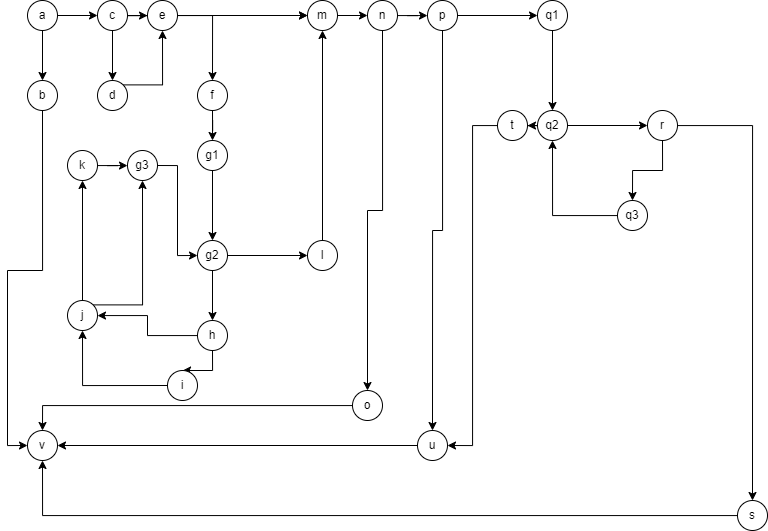

The diagram above was exported from draw.io. Its source (the exported page's mxGraphModel, read from the mxfile embedded in the PNG):
<mxGraphModel dx="933" dy="828" grid="1" gridSize="10" guides="1" tooltips="1" connect="1" arrows="1" fold="1" page="1" pageScale="1" pageWidth="850" pageHeight="1100" math="0" shadow="0">
  <root>
    <mxCell id="0" />
    <mxCell id="1" parent="0" />
    <mxCell id="2EO46tM48ueFkjsdbaB9-5" value="" style="edgeStyle=orthogonalEdgeStyle;rounded=0;orthogonalLoop=1;jettySize=auto;html=1;" edge="1" parent="1" source="2EO46tM48ueFkjsdbaB9-1" target="2EO46tM48ueFkjsdbaB9-4">
      <mxGeometry relative="1" as="geometry" />
    </mxCell>
    <mxCell id="2EO46tM48ueFkjsdbaB9-7" value="" style="edgeStyle=orthogonalEdgeStyle;rounded=0;orthogonalLoop=1;jettySize=auto;html=1;" edge="1" parent="1" source="2EO46tM48ueFkjsdbaB9-1" target="2EO46tM48ueFkjsdbaB9-6">
      <mxGeometry relative="1" as="geometry" />
    </mxCell>
    <mxCell id="2EO46tM48ueFkjsdbaB9-1" value="a" style="ellipse;whiteSpace=wrap;html=1;aspect=fixed;" vertex="1" parent="1">
      <mxGeometry x="65" y="70" width="30" height="30" as="geometry" />
    </mxCell>
    <mxCell id="2EO46tM48ueFkjsdbaB9-12" value="" style="edgeStyle=orthogonalEdgeStyle;rounded=0;orthogonalLoop=1;jettySize=auto;html=1;" edge="1" parent="1" source="2EO46tM48ueFkjsdbaB9-4" target="2EO46tM48ueFkjsdbaB9-11">
      <mxGeometry relative="1" as="geometry" />
    </mxCell>
    <mxCell id="2EO46tM48ueFkjsdbaB9-14" value="" style="edgeStyle=orthogonalEdgeStyle;rounded=0;orthogonalLoop=1;jettySize=auto;html=1;" edge="1" parent="1" source="2EO46tM48ueFkjsdbaB9-4" target="2EO46tM48ueFkjsdbaB9-13">
      <mxGeometry relative="1" as="geometry" />
    </mxCell>
    <mxCell id="2EO46tM48ueFkjsdbaB9-4" value="c" style="ellipse;whiteSpace=wrap;html=1;aspect=fixed;" vertex="1" parent="1">
      <mxGeometry x="135" y="70" width="30" height="30" as="geometry" />
    </mxCell>
    <mxCell id="2EO46tM48ueFkjsdbaB9-94" style="edgeStyle=orthogonalEdgeStyle;rounded=0;orthogonalLoop=1;jettySize=auto;html=1;entryX=0;entryY=0.5;entryDx=0;entryDy=0;" edge="1" parent="1" source="2EO46tM48ueFkjsdbaB9-6" target="2EO46tM48ueFkjsdbaB9-57">
      <mxGeometry relative="1" as="geometry" />
    </mxCell>
    <mxCell id="2EO46tM48ueFkjsdbaB9-6" value="b" style="ellipse;whiteSpace=wrap;html=1;aspect=fixed;" vertex="1" parent="1">
      <mxGeometry x="65" y="150" width="30" height="30" as="geometry" />
    </mxCell>
    <mxCell id="2EO46tM48ueFkjsdbaB9-15" style="edgeStyle=orthogonalEdgeStyle;rounded=0;orthogonalLoop=1;jettySize=auto;html=1;exitX=1;exitY=0;exitDx=0;exitDy=0;" edge="1" parent="1" source="2EO46tM48ueFkjsdbaB9-11" target="2EO46tM48ueFkjsdbaB9-13">
      <mxGeometry relative="1" as="geometry" />
    </mxCell>
    <mxCell id="2EO46tM48ueFkjsdbaB9-11" value="d" style="ellipse;whiteSpace=wrap;html=1;aspect=fixed;" vertex="1" parent="1">
      <mxGeometry x="135" y="150" width="30" height="30" as="geometry" />
    </mxCell>
    <mxCell id="2EO46tM48ueFkjsdbaB9-17" value="" style="edgeStyle=orthogonalEdgeStyle;rounded=0;orthogonalLoop=1;jettySize=auto;html=1;" edge="1" parent="1" source="2EO46tM48ueFkjsdbaB9-13" target="2EO46tM48ueFkjsdbaB9-16">
      <mxGeometry relative="1" as="geometry" />
    </mxCell>
    <mxCell id="2EO46tM48ueFkjsdbaB9-18" value="" style="edgeStyle=orthogonalEdgeStyle;rounded=0;orthogonalLoop=1;jettySize=auto;html=1;" edge="1" parent="1" source="2EO46tM48ueFkjsdbaB9-13" target="2EO46tM48ueFkjsdbaB9-16">
      <mxGeometry relative="1" as="geometry" />
    </mxCell>
    <mxCell id="2EO46tM48ueFkjsdbaB9-20" value="" style="edgeStyle=orthogonalEdgeStyle;rounded=0;orthogonalLoop=1;jettySize=auto;html=1;" edge="1" parent="1" source="2EO46tM48ueFkjsdbaB9-13" target="2EO46tM48ueFkjsdbaB9-19">
      <mxGeometry relative="1" as="geometry" />
    </mxCell>
    <mxCell id="2EO46tM48ueFkjsdbaB9-13" value="e" style="ellipse;whiteSpace=wrap;html=1;aspect=fixed;" vertex="1" parent="1">
      <mxGeometry x="185" y="70" width="30" height="30" as="geometry" />
    </mxCell>
    <mxCell id="2EO46tM48ueFkjsdbaB9-51" style="edgeStyle=orthogonalEdgeStyle;rounded=0;orthogonalLoop=1;jettySize=auto;html=1;exitX=1;exitY=0.5;exitDx=0;exitDy=0;entryX=0;entryY=0.5;entryDx=0;entryDy=0;" edge="1" parent="1" source="2EO46tM48ueFkjsdbaB9-16" target="2EO46tM48ueFkjsdbaB9-49">
      <mxGeometry relative="1" as="geometry" />
    </mxCell>
    <mxCell id="2EO46tM48ueFkjsdbaB9-16" value="m" style="ellipse;whiteSpace=wrap;html=1;aspect=fixed;" vertex="1" parent="1">
      <mxGeometry x="345" y="70" width="30" height="30" as="geometry" />
    </mxCell>
    <mxCell id="2EO46tM48ueFkjsdbaB9-22" value="" style="edgeStyle=orthogonalEdgeStyle;rounded=0;orthogonalLoop=1;jettySize=auto;html=1;" edge="1" parent="1" source="2EO46tM48ueFkjsdbaB9-19" target="2EO46tM48ueFkjsdbaB9-21">
      <mxGeometry relative="1" as="geometry" />
    </mxCell>
    <mxCell id="2EO46tM48ueFkjsdbaB9-19" value="f" style="ellipse;whiteSpace=wrap;html=1;aspect=fixed;" vertex="1" parent="1">
      <mxGeometry x="235" y="150" width="30" height="30" as="geometry" />
    </mxCell>
    <mxCell id="2EO46tM48ueFkjsdbaB9-24" value="" style="edgeStyle=orthogonalEdgeStyle;rounded=0;orthogonalLoop=1;jettySize=auto;html=1;" edge="1" parent="1" source="2EO46tM48ueFkjsdbaB9-21" target="2EO46tM48ueFkjsdbaB9-23">
      <mxGeometry relative="1" as="geometry" />
    </mxCell>
    <mxCell id="2EO46tM48ueFkjsdbaB9-21" value="g1" style="ellipse;whiteSpace=wrap;html=1;aspect=fixed;" vertex="1" parent="1">
      <mxGeometry x="235" y="210" width="30" height="30" as="geometry" />
    </mxCell>
    <mxCell id="2EO46tM48ueFkjsdbaB9-47" value="" style="edgeStyle=orthogonalEdgeStyle;rounded=0;orthogonalLoop=1;jettySize=auto;html=1;" edge="1" parent="1" source="2EO46tM48ueFkjsdbaB9-23" target="2EO46tM48ueFkjsdbaB9-46">
      <mxGeometry relative="1" as="geometry" />
    </mxCell>
    <mxCell id="2EO46tM48ueFkjsdbaB9-93" style="edgeStyle=orthogonalEdgeStyle;rounded=0;orthogonalLoop=1;jettySize=auto;html=1;" edge="1" parent="1" source="2EO46tM48ueFkjsdbaB9-23" target="2EO46tM48ueFkjsdbaB9-25">
      <mxGeometry relative="1" as="geometry" />
    </mxCell>
    <mxCell id="2EO46tM48ueFkjsdbaB9-23" value="g2" style="ellipse;whiteSpace=wrap;html=1;aspect=fixed;" vertex="1" parent="1">
      <mxGeometry x="235" y="310" width="30" height="30" as="geometry" />
    </mxCell>
    <mxCell id="2EO46tM48ueFkjsdbaB9-30" value="" style="edgeStyle=orthogonalEdgeStyle;rounded=0;orthogonalLoop=1;jettySize=auto;html=1;" edge="1" parent="1" source="2EO46tM48ueFkjsdbaB9-25" target="2EO46tM48ueFkjsdbaB9-29">
      <mxGeometry relative="1" as="geometry" />
    </mxCell>
    <mxCell id="2EO46tM48ueFkjsdbaB9-100" style="edgeStyle=orthogonalEdgeStyle;rounded=0;orthogonalLoop=1;jettySize=auto;html=1;" edge="1" parent="1" source="2EO46tM48ueFkjsdbaB9-25" target="2EO46tM48ueFkjsdbaB9-27">
      <mxGeometry relative="1" as="geometry" />
    </mxCell>
    <mxCell id="2EO46tM48ueFkjsdbaB9-25" value="h" style="ellipse;whiteSpace=wrap;html=1;aspect=fixed;" vertex="1" parent="1">
      <mxGeometry x="235" y="390" width="30" height="30" as="geometry" />
    </mxCell>
    <mxCell id="2EO46tM48ueFkjsdbaB9-31" style="edgeStyle=orthogonalEdgeStyle;rounded=0;orthogonalLoop=1;jettySize=auto;html=1;exitX=0;exitY=0.5;exitDx=0;exitDy=0;entryX=0.5;entryY=1;entryDx=0;entryDy=0;" edge="1" parent="1" source="2EO46tM48ueFkjsdbaB9-27" target="2EO46tM48ueFkjsdbaB9-29">
      <mxGeometry relative="1" as="geometry" />
    </mxCell>
    <mxCell id="2EO46tM48ueFkjsdbaB9-27" value="i" style="ellipse;whiteSpace=wrap;html=1;aspect=fixed;" vertex="1" parent="1">
      <mxGeometry x="205" y="440" width="30" height="30" as="geometry" />
    </mxCell>
    <mxCell id="2EO46tM48ueFkjsdbaB9-33" value="" style="edgeStyle=orthogonalEdgeStyle;rounded=0;orthogonalLoop=1;jettySize=auto;html=1;" edge="1" parent="1" source="2EO46tM48ueFkjsdbaB9-29" target="2EO46tM48ueFkjsdbaB9-32">
      <mxGeometry relative="1" as="geometry" />
    </mxCell>
    <mxCell id="2EO46tM48ueFkjsdbaB9-44" style="edgeStyle=orthogonalEdgeStyle;rounded=0;orthogonalLoop=1;jettySize=auto;html=1;exitX=1;exitY=0;exitDx=0;exitDy=0;" edge="1" parent="1" source="2EO46tM48ueFkjsdbaB9-29" target="2EO46tM48ueFkjsdbaB9-42">
      <mxGeometry relative="1" as="geometry" />
    </mxCell>
    <mxCell id="2EO46tM48ueFkjsdbaB9-29" value="j" style="ellipse;whiteSpace=wrap;html=1;aspect=fixed;" vertex="1" parent="1">
      <mxGeometry x="105" y="370" width="30" height="30" as="geometry" />
    </mxCell>
    <mxCell id="2EO46tM48ueFkjsdbaB9-43" value="" style="edgeStyle=orthogonalEdgeStyle;rounded=0;orthogonalLoop=1;jettySize=auto;html=1;" edge="1" parent="1" source="2EO46tM48ueFkjsdbaB9-32" target="2EO46tM48ueFkjsdbaB9-42">
      <mxGeometry relative="1" as="geometry" />
    </mxCell>
    <mxCell id="2EO46tM48ueFkjsdbaB9-32" value="k" style="ellipse;whiteSpace=wrap;html=1;aspect=fixed;" vertex="1" parent="1">
      <mxGeometry x="105" y="220" width="30" height="30" as="geometry" />
    </mxCell>
    <mxCell id="2EO46tM48ueFkjsdbaB9-45" style="edgeStyle=orthogonalEdgeStyle;rounded=0;orthogonalLoop=1;jettySize=auto;html=1;exitX=1;exitY=0.5;exitDx=0;exitDy=0;entryX=0;entryY=0.5;entryDx=0;entryDy=0;" edge="1" parent="1" source="2EO46tM48ueFkjsdbaB9-42" target="2EO46tM48ueFkjsdbaB9-23">
      <mxGeometry relative="1" as="geometry" />
    </mxCell>
    <mxCell id="2EO46tM48ueFkjsdbaB9-42" value="g3" style="ellipse;whiteSpace=wrap;html=1;aspect=fixed;" vertex="1" parent="1">
      <mxGeometry x="165" y="220" width="30" height="30" as="geometry" />
    </mxCell>
    <mxCell id="2EO46tM48ueFkjsdbaB9-48" style="edgeStyle=orthogonalEdgeStyle;rounded=0;orthogonalLoop=1;jettySize=auto;html=1;exitX=0.5;exitY=0;exitDx=0;exitDy=0;" edge="1" parent="1" source="2EO46tM48ueFkjsdbaB9-46" target="2EO46tM48ueFkjsdbaB9-16">
      <mxGeometry relative="1" as="geometry" />
    </mxCell>
    <mxCell id="2EO46tM48ueFkjsdbaB9-46" value="l" style="ellipse;whiteSpace=wrap;html=1;aspect=fixed;" vertex="1" parent="1">
      <mxGeometry x="345" y="310" width="30" height="30" as="geometry" />
    </mxCell>
    <mxCell id="2EO46tM48ueFkjsdbaB9-53" value="" style="edgeStyle=orthogonalEdgeStyle;rounded=0;orthogonalLoop=1;jettySize=auto;html=1;" edge="1" parent="1" source="2EO46tM48ueFkjsdbaB9-49" target="2EO46tM48ueFkjsdbaB9-52">
      <mxGeometry relative="1" as="geometry" />
    </mxCell>
    <mxCell id="2EO46tM48ueFkjsdbaB9-60" value="" style="edgeStyle=orthogonalEdgeStyle;rounded=0;orthogonalLoop=1;jettySize=auto;html=1;" edge="1" parent="1" source="2EO46tM48ueFkjsdbaB9-49" target="2EO46tM48ueFkjsdbaB9-59">
      <mxGeometry relative="1" as="geometry" />
    </mxCell>
    <mxCell id="2EO46tM48ueFkjsdbaB9-49" value="n&lt;br&gt;" style="ellipse;whiteSpace=wrap;html=1;aspect=fixed;" vertex="1" parent="1">
      <mxGeometry x="405" y="70" width="30" height="30" as="geometry" />
    </mxCell>
    <mxCell id="2EO46tM48ueFkjsdbaB9-63" value="" style="edgeStyle=orthogonalEdgeStyle;rounded=0;orthogonalLoop=1;jettySize=auto;html=1;" edge="1" parent="1" source="2EO46tM48ueFkjsdbaB9-52" target="2EO46tM48ueFkjsdbaB9-62">
      <mxGeometry relative="1" as="geometry" />
    </mxCell>
    <mxCell id="2EO46tM48ueFkjsdbaB9-69" value="" style="edgeStyle=orthogonalEdgeStyle;rounded=0;orthogonalLoop=1;jettySize=auto;html=1;" edge="1" parent="1" source="2EO46tM48ueFkjsdbaB9-52" target="2EO46tM48ueFkjsdbaB9-68">
      <mxGeometry relative="1" as="geometry" />
    </mxCell>
    <mxCell id="2EO46tM48ueFkjsdbaB9-52" value="p" style="ellipse;whiteSpace=wrap;html=1;aspect=fixed;" vertex="1" parent="1">
      <mxGeometry x="465" y="70" width="30" height="30" as="geometry" />
    </mxCell>
    <mxCell id="2EO46tM48ueFkjsdbaB9-57" value="v" style="ellipse;whiteSpace=wrap;html=1;aspect=fixed;" vertex="1" parent="1">
      <mxGeometry x="65" y="500" width="30" height="30" as="geometry" />
    </mxCell>
    <mxCell id="2EO46tM48ueFkjsdbaB9-86" style="edgeStyle=orthogonalEdgeStyle;rounded=0;orthogonalLoop=1;jettySize=auto;html=1;" edge="1" parent="1" source="2EO46tM48ueFkjsdbaB9-59" target="2EO46tM48ueFkjsdbaB9-57">
      <mxGeometry relative="1" as="geometry" />
    </mxCell>
    <mxCell id="2EO46tM48ueFkjsdbaB9-59" value="o" style="ellipse;whiteSpace=wrap;html=1;aspect=fixed;" vertex="1" parent="1">
      <mxGeometry x="390" y="460" width="30" height="30" as="geometry" />
    </mxCell>
    <mxCell id="2EO46tM48ueFkjsdbaB9-89" style="edgeStyle=orthogonalEdgeStyle;rounded=0;orthogonalLoop=1;jettySize=auto;html=1;" edge="1" parent="1" source="2EO46tM48ueFkjsdbaB9-62" target="2EO46tM48ueFkjsdbaB9-57">
      <mxGeometry relative="1" as="geometry" />
    </mxCell>
    <mxCell id="2EO46tM48ueFkjsdbaB9-62" value="u" style="ellipse;whiteSpace=wrap;html=1;aspect=fixed;" vertex="1" parent="1">
      <mxGeometry x="455" y="500" width="30" height="30" as="geometry" />
    </mxCell>
    <mxCell id="2EO46tM48ueFkjsdbaB9-71" value="" style="edgeStyle=orthogonalEdgeStyle;rounded=0;orthogonalLoop=1;jettySize=auto;html=1;" edge="1" parent="1" source="2EO46tM48ueFkjsdbaB9-68" target="2EO46tM48ueFkjsdbaB9-70">
      <mxGeometry relative="1" as="geometry" />
    </mxCell>
    <mxCell id="2EO46tM48ueFkjsdbaB9-68" value="q1" style="ellipse;whiteSpace=wrap;html=1;aspect=fixed;" vertex="1" parent="1">
      <mxGeometry x="575" y="70" width="30" height="30" as="geometry" />
    </mxCell>
    <mxCell id="2EO46tM48ueFkjsdbaB9-73" value="" style="edgeStyle=orthogonalEdgeStyle;rounded=0;orthogonalLoop=1;jettySize=auto;html=1;" edge="1" parent="1" source="2EO46tM48ueFkjsdbaB9-70" target="2EO46tM48ueFkjsdbaB9-72">
      <mxGeometry relative="1" as="geometry" />
    </mxCell>
    <mxCell id="2EO46tM48ueFkjsdbaB9-81" value="" style="edgeStyle=orthogonalEdgeStyle;rounded=0;orthogonalLoop=1;jettySize=auto;html=1;" edge="1" parent="1" source="2EO46tM48ueFkjsdbaB9-70" target="2EO46tM48ueFkjsdbaB9-80">
      <mxGeometry relative="1" as="geometry" />
    </mxCell>
    <mxCell id="2EO46tM48ueFkjsdbaB9-70" value="q2" style="ellipse;whiteSpace=wrap;html=1;aspect=fixed;" vertex="1" parent="1">
      <mxGeometry x="575" y="180" width="30" height="30" as="geometry" />
    </mxCell>
    <mxCell id="2EO46tM48ueFkjsdbaB9-75" value="" style="edgeStyle=orthogonalEdgeStyle;rounded=0;orthogonalLoop=1;jettySize=auto;html=1;" edge="1" parent="1" source="2EO46tM48ueFkjsdbaB9-72" target="2EO46tM48ueFkjsdbaB9-74">
      <mxGeometry relative="1" as="geometry" />
    </mxCell>
    <mxCell id="2EO46tM48ueFkjsdbaB9-88" style="edgeStyle=orthogonalEdgeStyle;rounded=0;orthogonalLoop=1;jettySize=auto;html=1;" edge="1" parent="1" source="2EO46tM48ueFkjsdbaB9-72" target="2EO46tM48ueFkjsdbaB9-78">
      <mxGeometry relative="1" as="geometry" />
    </mxCell>
    <mxCell id="2EO46tM48ueFkjsdbaB9-72" value="r" style="ellipse;whiteSpace=wrap;html=1;aspect=fixed;" vertex="1" parent="1">
      <mxGeometry x="685" y="180" width="30" height="30" as="geometry" />
    </mxCell>
    <mxCell id="2EO46tM48ueFkjsdbaB9-76" style="edgeStyle=orthogonalEdgeStyle;rounded=0;orthogonalLoop=1;jettySize=auto;html=1;entryX=0.5;entryY=1;entryDx=0;entryDy=0;" edge="1" parent="1" source="2EO46tM48ueFkjsdbaB9-74" target="2EO46tM48ueFkjsdbaB9-70">
      <mxGeometry relative="1" as="geometry" />
    </mxCell>
    <mxCell id="2EO46tM48ueFkjsdbaB9-74" value="q3" style="ellipse;whiteSpace=wrap;html=1;aspect=fixed;" vertex="1" parent="1">
      <mxGeometry x="655" y="270" width="30" height="30" as="geometry" />
    </mxCell>
    <mxCell id="2EO46tM48ueFkjsdbaB9-85" style="edgeStyle=orthogonalEdgeStyle;rounded=0;orthogonalLoop=1;jettySize=auto;html=1;" edge="1" parent="1" source="2EO46tM48ueFkjsdbaB9-78" target="2EO46tM48ueFkjsdbaB9-57">
      <mxGeometry relative="1" as="geometry" />
    </mxCell>
    <mxCell id="2EO46tM48ueFkjsdbaB9-78" value="s" style="ellipse;whiteSpace=wrap;html=1;aspect=fixed;" vertex="1" parent="1">
      <mxGeometry x="775" y="570" width="30" height="30" as="geometry" />
    </mxCell>
    <mxCell id="2EO46tM48ueFkjsdbaB9-83" style="edgeStyle=orthogonalEdgeStyle;rounded=0;orthogonalLoop=1;jettySize=auto;html=1;entryX=1;entryY=0.5;entryDx=0;entryDy=0;" edge="1" parent="1" source="2EO46tM48ueFkjsdbaB9-80" target="2EO46tM48ueFkjsdbaB9-62">
      <mxGeometry relative="1" as="geometry" />
    </mxCell>
    <mxCell id="2EO46tM48ueFkjsdbaB9-80" value="t" style="ellipse;whiteSpace=wrap;html=1;aspect=fixed;" vertex="1" parent="1">
      <mxGeometry x="535" y="180" width="30" height="30" as="geometry" />
    </mxCell>
  </root>
</mxGraphModel>